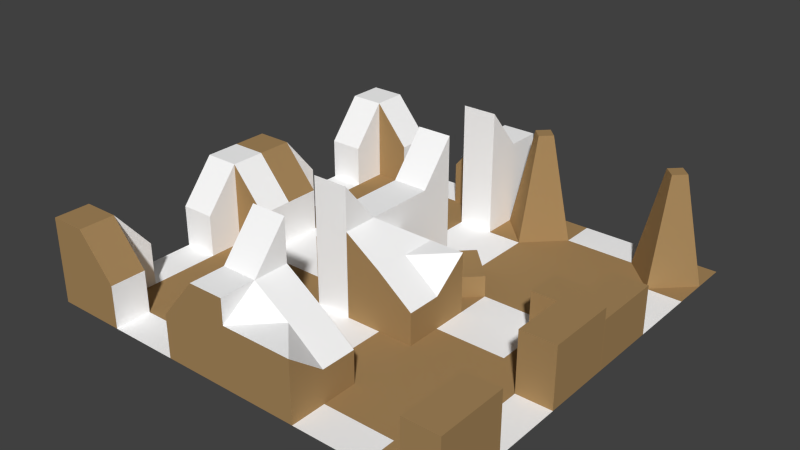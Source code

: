 # Source: Tiles.blend  (saved by Blender 2.76.0; exported with 4.5.12 LTS)
import bpy
from mathutils import Matrix  # noqa: F401  (used for matrix-valued properties, if any)

bpy.ops.wm.read_factory_settings(use_empty=True)
scene = bpy.context.scene
scene.name = 'Scene'

# ---- collections
col_collection_1 = bpy.data.collections.new('Collection 1'); scene.collection.children.link(col_collection_1)

# ---- materials (node trees are filled in below, after node groups)
mat_dirt = bpy.data.materials.new('Dirt')
mat_dirt.alpha_threshold = 0.0
mat_dirt.use_transparent_shadow = False
mat_dirt.diffuse_color = (0.3916, 0.2462, 0.107, 1.0)
mat_dirt.roughness = 0.5
mat_dirt.line_color = (0.0, 0.0, 0.0, 1.0)
mat_marble = bpy.data.materials.new('Marble')
mat_marble.alpha_threshold = 0.0
mat_marble.use_transparent_shadow = False
mat_marble.diffuse_color = (1.0, 1.0, 1.0, 1.0)
mat_marble.roughness = 0.5

# ---- material node trees

# ---- world
world_world = bpy.data.worlds.new('World'); scene.world = world_world
world_world.color = (0.05088, 0.05088, 0.05088)
world_world.use_sun_shadow = False
world_world.sun_shadow_jitter_overblur = 0.0
world_world.cycles.sampling_method = 'MANUAL'
world_world.cycles.sample_map_resolution = 256

# ---- meshes
me_cube_004 = bpy.data.meshes.new('Cube.004')
me_cube_004.from_pydata([(5.0, 5.0, 0.0), (5.0, -5.0, 0.0), (-5.0, -5.0, 0.0), (-5.0, 5.0, 0.0), (5.0, 3.333, 0.0), (5.0, 1.667, 0.0), (5.0, -2.742e-06, 0.0), (5.0, -1.667, 0.0), (5.0, -3.333, 0.0), (3.333, 5.0, 0.0), (1.667, 5.0, 0.0), (1.431e-06, 5.0, 0.0), (-1.667, 5.0, 0.0), (-3.333, 5.0, 0.0), (3.333, -5.0, 0.0), (1.667, -5.0, 0.0), (-2.265e-06, -5.0, 0.0), (-1.667, -5.0, 0.0), (-3.333, -5.0, 0.0), (-5.0, -3.333, 0.0), (-5.0, -1.667, 0.0), (-5.0, 1.073e-06, 0.0), (-5.0, 1.667, 0.0), (-5.0, 3.333, 0.0), (3.333, 3.333, 0.0), (3.333, 1.667, 0.0), (3.333, -1.907e-06, 0.0), (3.333, -1.667, 0.0), (3.333, -3.333, 0.0), (1.667, 3.333, 0.0), (1.667, 1.667, 0.0), (1.667, -1.311e-06, 0.0), (1.667, -1.667, 0.0), (1.667, -3.333, 0.0), (8.146e-07, 3.333, 0.0), (1.987e-07, 1.667, 0.0), (-4.172e-07, -3.576e-07, 0.0), (-1.033e-06, -1.667, 0.0), (-1.649e-06, -3.333, 0.0), (-1.667, 3.333, 0.0), (-1.667, 1.667, 0.0), (-1.667, 1.192e-07, 0.0), (-1.667, -1.667, 0.0), (-1.667, -3.333, 0.0), (-3.333, 3.333, 0.0), (-3.333, 1.667, 0.0), (-3.333, 5.96e-07, 0.0), (-3.333, -1.667, 0.0), (-3.333, -3.333, 0.0), (5.0, -3.333, 4.0), (5.0, -5.0, 4.0), (-3.333, 5.0, 4.0), (-5.0, 5.0, 4.0), (-3.333, -5.0, 4.0), (-5.0, -5.0, 4.0), (-5.0, 3.333, 4.0), (5.0, 5.0, 4.0), (5.0, 3.333, 4.0), (5.0, 1.667, 6.0), (5.0, -1.667, 6.0), (3.333, 5.0, 4.0), (1.667, 5.0, 2.0), (-1.667, 5.0, 2.0), (3.333, -5.0, 4.0), (1.667, -5.0, 2.0), (-1.667, -5.0, 2.0), (-5.0, -3.333, 4.0), (-5.0, -1.667, 2.0), (-5.0, 1.667, 2.0), (3.333, -3.333, 4.0), (3.333, 3.333, 4.0), (3.333, 1.667, 6.0), (3.333, -1.667, 6.0), (1.667, -3.333, 2.0), (1.667, 3.333, 2.0), (-1.667, -3.333, 2.0), (-1.667, 3.333, 2.0), (-3.333, -3.333, 4.0), (-3.333, 3.333, 4.0), (-3.333, 1.667, 2.0), (-3.333, -1.667, 2.0)], [], [(17, 43, 75, 65), (15, 14, 63, 64), (47, 20, 67, 80), (33, 38, 16, 15), (38, 43, 17, 16), (25, 5, 58, 71), (13, 3, 52, 51), (14, 1, 50, 63), (5, 25, 26, 6), (6, 26, 27, 7), (1, 8, 49, 50), (12, 13, 51, 62), (24, 29, 30, 25), (25, 30, 31, 26), (26, 31, 32, 27), (27, 32, 33, 28), (10, 11, 34, 29), (29, 34, 35, 30), (30, 35, 36, 31), (31, 36, 37, 32), (32, 37, 38, 33), (11, 12, 39, 34), (34, 39, 40, 35), (35, 40, 41, 36), (36, 41, 42, 37), (37, 42, 43, 38), (22, 45, 79, 68), (39, 44, 45, 40), (40, 45, 46, 41), (41, 46, 47, 42), (42, 47, 48, 43), (48, 47, 80, 77), (24, 25, 71, 70), (45, 22, 21, 46), (46, 21, 20, 47), (43, 48, 77, 75), (77, 66, 54, 53), (49, 69, 63, 50), (69, 73, 64, 63), (75, 77, 53, 65), (56, 60, 70, 57), (57, 70, 71, 58), (59, 72, 69, 49), (60, 61, 74, 70), (62, 51, 78, 76), (51, 52, 55, 78), (78, 55, 68, 79), (80, 67, 66, 77), (2, 18, 53, 54), (27, 28, 69, 72), (39, 12, 62, 76), (3, 23, 55, 52), (33, 15, 64, 73), (7, 27, 72, 59), (4, 0, 56, 57), (10, 29, 74, 61), (18, 17, 65, 53), (5, 4, 57, 58), (29, 24, 70, 74), (19, 2, 54, 66), (20, 19, 66, 67), (44, 39, 76, 78), (8, 7, 59, 49), (0, 9, 60, 56), (28, 33, 73, 69), (23, 22, 68, 55), (45, 44, 78, 79), (9, 10, 61, 60)])
me_cube_004.polygons.foreach_set('material_index', [1, 0, 1, 1, 1, 1, 0, 0, 1, 1, 1, 0, 0, 0, 0, 0, 1, 0, 0, 0, 0, 1, 0, 0, 0, 0, 1, 0, 0, 0, 0, 1, 1, 1, 1, 1, 0, 1, 0, 0, 1, 1, 1, 1, 1, 1, 1, 0, 0, 1, 1, 0, 0, 1, 1, 0, 0, 1, 0, 0, 0, 0, 1, 0, 0, 0, 1, 0])
me_cube_004.materials.append(mat_dirt)
me_cube_004.materials.append(mat_marble)
me_cube_004.use_remesh_preserve_volume = False
me_cube_004.use_remesh_preserve_attributes = False
me_cube_004.use_mirror_vertex_groups = False
me_cube_004.update()
me_cube_002 = bpy.data.meshes.new('Cube.002')
me_cube_002.from_pydata([(5.0, 5.0, 0.0), (5.0, -5.0, 0.0), (-5.0, -5.0, 0.0), (-5.0, 5.0, 0.0), (5.0, 3.333, 0.0), (5.0, 1.667, 0.0), (5.0, -2.742e-06, 0.0), (5.0, -1.667, 0.0), (5.0, -3.333, 0.0), (3.333, 5.0, 0.0), (1.667, 5.0, 0.0), (1.431e-06, 5.0, 0.0), (-1.667, 5.0, 0.0), (-3.333, 5.0, 0.0), (3.333, -5.0, 0.0), (1.667, -5.0, 0.0), (-2.265e-06, -5.0, 0.0), (-1.667, -5.0, 0.0), (-3.333, -5.0, 0.0), (-5.0, -3.333, 0.0), (-5.0, -1.667, 0.0), (-5.0, 1.073e-06, 0.0), (-5.0, 1.667, 0.0), (-5.0, 3.333, 0.0), (3.333, 1.667, 0.0), (3.333, -1.907e-06, 0.0), (3.333, -1.667, 0.0), (1.667, 3.333, 0.0), (1.667, 1.667, 0.0), (1.667, -1.311e-06, 0.0), (1.667, -1.667, 0.0), (1.667, -3.333, 0.0), (8.146e-07, 3.333, 0.0), (1.987e-07, 1.667, 0.0), (-4.172e-07, -3.576e-07, 0.0), (-1.033e-06, -1.667, 0.0), (-1.649e-06, -3.333, 0.0), (-1.667, 3.333, 0.0), (-1.667, 1.667, 0.0), (-1.667, 1.192e-07, 0.0), (-1.667, -1.667, 0.0), (-1.667, -3.333, 0.0), (-3.333, 1.667, 0.0), (-3.333, 5.96e-07, 0.0), (-3.333, -1.667, 0.0), (-3.333, -3.333, 0.0), (3.833, -3.333, 5.0), (3.333, -3.833, 5.0), (2.833, -3.333, 5.0), (3.833, 3.333, 5.0), (3.333, 2.833, 5.0), (3.333, -2.833, 5.0), (3.333, 3.833, 5.0), (2.833, 3.333, 5.0), (-3.333, -5.0, 2.293), (-5.0, -5.0, 2.293), (-1.667, -5.0, 2.293), (-5.0, -3.333, 2.293), (-5.0, -1.667, 2.293), (-1.667, -3.333, 2.293), (-3.333, -1.667, 2.293), (-3.333, -3.333, 2.293), (-3.333, 5.0, 1.0), (-5.0, 3.333, 1.0), (-3.333, 1.667, 1.0), (-1.667, 3.333, 1.0)], [], [(31, 36, 16, 15), (36, 41, 17, 16), (5, 24, 25, 6), (6, 25, 26, 7), (24, 28, 29, 25), (25, 29, 30, 26), (31, 26, 30), (10, 11, 32, 27), (27, 32, 33, 28), (28, 33, 34, 29), (29, 34, 35, 30), (30, 35, 36, 31), (11, 12, 37, 32), (32, 37, 38, 33), (33, 38, 39, 34), (34, 39, 40, 35), (35, 40, 41, 36), (4, 9, 52, 49), (38, 42, 43, 39), (39, 43, 44, 40), (40, 44, 45, 41), (42, 22, 21, 43), (43, 21, 20, 44), (17, 41, 59, 56), (15, 14, 31), (19, 2, 55, 57), (4, 9, 0), (45, 44, 60, 61), (28, 24, 27), (5, 4, 24), (7, 26, 8), (27, 24, 50, 53), (10, 27, 9), (1, 14, 8), (46, 47, 48, 51), (50, 49, 52, 53), (14, 31, 48, 47), (24, 4, 49, 50), (8, 14, 47, 46), (26, 8, 46, 51), (9, 27, 53, 52), (31, 26, 51, 48), (3, 23, 13), (23, 22, 42), (13, 37, 12), (38, 37, 42), (37, 13, 62, 65), (57, 61, 60, 58), (55, 54, 61, 57), (56, 59, 61, 54), (41, 45, 61, 59), (2, 18, 54, 55), (20, 19, 57, 58), (18, 17, 56, 54), (44, 20, 58, 60), (63, 64, 65, 62), (13, 23, 63, 62), (42, 37, 65, 64), (23, 42, 64, 63)])
me_cube_002.polygons.foreach_set('material_index', [1, 1, 1, 1, 0, 0, 0, 1, 0, 0, 0, 0, 1, 0, 0, 0, 0, 0, 0, 0, 0, 1, 1, 1, 0, 0, 0, 0, 0, 0, 0, 0, 0, 0, 0, 0, 0, 0, 0, 0, 0, 0, 0, 0, 0, 0, 0, 0, 0, 0, 0, 0, 0, 0, 1, 0, 0, 0, 0])
me_cube_002.materials.append(mat_dirt)
me_cube_002.materials.append(mat_marble)
me_cube_002.use_remesh_preserve_volume = False
me_cube_002.use_remesh_preserve_attributes = False
me_cube_002.use_mirror_vertex_groups = False
me_cube_002.update()
me_cube_001 = bpy.data.meshes.new('Cube.001')
me_cube_001.from_pydata([(5.0, 5.0, 0.0), (5.0, -5.0, 0.0), (-5.0, -5.0, 0.0), (-5.0, 5.0, 0.0), (5.0, 3.333, 0.0), (5.0, 1.667, 0.0), (5.0, -2.742e-06, 0.0), (5.0, -1.667, 0.0), (5.0, -3.333, 0.0), (3.333, 5.0, 0.0), (1.667, 5.0, 0.0), (1.431e-06, 5.0, 0.0), (-1.667, 5.0, 0.0), (-3.333, 5.0, 0.0), (3.333, -5.0, 0.0), (1.667, -5.0, 0.0), (-2.265e-06, -5.0, 0.0), (-1.667, -5.0, 0.0), (-3.333, -5.0, 0.0), (-5.0, -3.333, 0.0), (-5.0, -1.667, 0.0), (-5.0, 1.073e-06, 0.0), (-5.0, 1.667, 0.0), (-5.0, 3.333, 0.0), (3.333, 1.667, 0.0), (3.333, -1.907e-06, 0.0), (3.333, -1.667, 0.0), (3.333, -3.333, 0.0), (1.667, 3.333, 0.0), (1.667, 1.667, 0.0), (1.667, -1.311e-06, 0.0), (1.667, -1.667, 0.0), (1.667, -3.333, 0.0), (8.146e-07, 3.333, 0.0), (1.987e-07, 1.667, 0.0), (-4.172e-07, -3.576e-07, 0.0), (-1.033e-06, -1.667, 0.0), (-1.649e-06, -3.333, 0.0), (-1.667, 3.333, 0.0), (-1.667, 1.667, 0.0), (-1.667, 1.192e-07, 0.0), (-1.667, -1.667, 0.0), (-1.667, -3.333, 0.0), (-3.333, 1.667, 0.0), (-3.333, 5.96e-07, 0.0), (-3.333, -1.667, 0.0), (-3.333, -3.333, 0.0), (5.0, -3.333, 2.837), (5.0, -5.0, 2.837), (-3.333, 5.0, 4.001), (-5.0, 5.0, 2.837), (-3.333, -5.0, 2.837), (-5.0, -5.0, 2.837), (-5.0, 3.333, 2.837), (5.0, 5.0, 2.837), (5.0, 3.333, 2.837), (5.0, 1.667, 2.837), (3.333, 5.0, 4.001), (1.667, 5.0, 4.001), (-1.667, 5.0, 4.001), (3.333, -5.0, 2.837), (1.667, -5.0, 2.837), (-1.667, -5.0, 2.837), (-5.0, -3.333, 2.837), (-5.0, 1.667, 2.837), (3.333, 3.333, 2.837), (3.333, 1.667, 1.523), (1.667, -3.333, 2.837), (1.667, 3.333, 2.837), (1.667, 1.667, 1.523), (-1.667, -3.333, 2.837), (-1.667, 3.333, 2.837), (-1.667, 1.667, 1.523), (-3.333, 3.333, 2.837), (-3.333, 1.667, 1.523), (3.333, -3.333, 2.837), (-3.333, -3.333, 2.837)], [], [(32, 37, 16, 15), (37, 42, 17, 16), (5, 24, 25, 6), (6, 25, 26, 7), (14, 1, 48, 60), (24, 29, 30, 25), (25, 30, 31, 26), (26, 31, 32, 27), (10, 11, 33, 28), (28, 33, 34, 29), (29, 34, 35, 30), (30, 35, 36, 31), (31, 36, 37, 32), (11, 12, 38, 33), (33, 38, 39, 34), (34, 39, 40, 35), (35, 40, 41, 36), (36, 41, 42, 37), (46, 19, 63, 76), (39, 43, 44, 40), (40, 44, 45, 41), (41, 45, 46, 42), (43, 22, 21, 44), (44, 21, 20, 45), (1, 8, 47, 48), (17, 42, 70, 62), (12, 13, 49, 59), (19, 46, 45, 20), (8, 27, 75, 47), (24, 5, 56, 66), (9, 10, 58, 57), (23, 22, 64, 53), (8, 7, 26, 27), (0, 9, 57, 54), (22, 43, 74, 64), (42, 46, 76, 70), (65, 68, 69, 66), (71, 73, 74, 72), (59, 49, 73, 71), (50, 53, 73, 49), (64, 74, 73, 53), (52, 51, 76, 63), (62, 70, 76, 51), (60, 75, 67, 61), (48, 47, 75, 60), (56, 55, 65, 66), (57, 58, 68, 65), (55, 54, 57, 65), (38, 12, 59, 71), (13, 3, 50, 49), (32, 15, 61, 67), (15, 14, 60, 61), (39, 38, 71, 72), (2, 18, 51, 52), (10, 28, 68, 58), (29, 24, 66, 69), (3, 23, 53, 50), (28, 29, 69, 68), (43, 39, 72, 74), (4, 0, 54, 55), (18, 17, 62, 51), (5, 4, 55, 56), (27, 32, 67, 75), (19, 2, 52, 63)])
me_cube_001.polygons.foreach_set('material_index', [1, 1, 1, 1, 0, 0, 0, 0, 1, 0, 0, 0, 0, 1, 0, 0, 0, 0, 0, 0, 0, 0, 1, 1, 0, 0, 0, 0, 0, 0, 0, 0, 0, 0, 0, 0, 1, 1, 1, 1, 1, 0, 0, 0, 0, 1, 1, 1, 0, 0, 0, 0, 0, 0, 0, 0, 0, 0, 0, 0, 0, 0, 0, 0])
me_cube_001.materials.append(mat_dirt)
me_cube_001.materials.append(mat_marble)
me_cube_001.use_remesh_preserve_volume = False
me_cube_001.use_remesh_preserve_attributes = False
me_cube_001.use_mirror_vertex_groups = False
me_cube_001.update()
me_cube = bpy.data.meshes.new('Cube')
me_cube.from_pydata([(5.0, 5.0, 0.0), (5.0, -5.0, 0.0), (-5.0, -5.0, 0.0), (-5.0, 5.0, 0.0), (5.0, 3.333, 0.0), (5.0, 1.667, 0.0), (5.0, -2.742e-06, 0.0), (5.0, -1.667, 0.0), (5.0, -3.333, 0.0), (3.333, 5.0, 0.0), (1.667, 5.0, 0.0), (1.431e-06, 5.0, 0.0), (-1.667, 5.0, 0.0), (-3.333, 5.0, 0.0), (3.333, -5.0, 0.0), (1.667, -5.0, 0.0), (-2.265e-06, -5.0, 0.0), (-1.667, -5.0, 0.0), (-3.333, -5.0, 0.0), (-5.0, -3.333, 0.0), (-5.0, -1.667, 0.0), (-5.0, 1.073e-06, 0.0), (-5.0, 1.667, 0.0), (-5.0, 3.333, 0.0), (3.333, 3.333, 0.0), (3.333, 1.667, 0.0), (3.333, -1.907e-06, 0.0), (3.333, -1.667, 0.0), (3.333, -3.333, 0.0), (1.667, 3.333, 0.0), (1.667, 1.667, 0.0), (1.667, -1.311e-06, 0.0), (1.667, -1.667, 0.0), (1.667, -3.333, 0.0), (8.146e-07, 3.333, 0.0), (1.987e-07, 1.667, 0.0), (-4.172e-07, -3.576e-07, 0.0), (-1.033e-06, -1.667, 0.0), (-1.649e-06, -3.333, 0.0), (-1.667, 3.333, 0.0), (-1.667, 1.667, 0.0), (-1.667, 1.192e-07, 0.0), (-1.667, -1.667, 0.0), (-1.667, -3.333, 0.0), (-3.333, 3.333, 0.0), (-3.333, 1.667, 0.0), (-3.333, 5.96e-07, 0.0), (-3.333, -1.667, 0.0), (-3.333, -3.333, 0.0), (5.0, -3.333, 4.0), (5.0, -5.0, 4.0), (-3.333, 5.0, 4.0), (-5.0, 5.0, 4.0), (-3.333, -5.0, 4.0), (-5.0, -5.0, 4.0), (-5.0, 3.333, 4.0), (5.0, 5.0, 4.0), (5.0, 3.333, 4.0), (5.0, 1.667, 6.0), (5.0, -1.667, 6.0), (3.333, 5.0, 4.0), (1.667, 5.0, 2.0), (-1.667, 5.0, 2.0), (3.333, -5.0, 4.0), (1.667, -5.0, 2.0), (-1.667, -5.0, 2.0), (-5.0, -3.333, 4.0), (-5.0, -1.667, 2.0), (-5.0, 1.667, 2.0), (3.333, -3.333, 4.0), (3.333, 3.333, 4.0), (3.333, 1.667, 6.0), (3.333, -1.667, 6.0), (1.667, -3.333, 2.0), (1.667, 3.333, 2.0), (-1.667, -3.333, 2.0), (-1.667, 3.333, 2.0), (-3.333, -3.333, 4.0), (-3.333, 3.333, 4.0), (-3.333, 1.667, 2.0), (-3.333, -1.667, 2.0)], [], [(17, 43, 75, 65), (15, 14, 63, 64), (47, 20, 67, 80), (33, 38, 16, 15), (38, 43, 17, 16), (25, 5, 58, 71), (13, 3, 52, 51), (14, 1, 50, 63), (5, 25, 26, 6), (6, 26, 27, 7), (1, 8, 49, 50), (12, 13, 51, 62), (24, 29, 30, 25), (25, 30, 31, 26), (26, 31, 32, 27), (27, 32, 33, 28), (10, 11, 34, 29), (29, 34, 35, 30), (30, 35, 36, 31), (31, 36, 37, 32), (32, 37, 38, 33), (11, 12, 39, 34), (34, 39, 40, 35), (35, 40, 41, 36), (36, 41, 42, 37), (37, 42, 43, 38), (22, 45, 79, 68), (39, 44, 45, 40), (40, 45, 46, 41), (41, 46, 47, 42), (42, 47, 48, 43), (48, 47, 80, 77), (24, 25, 71, 70), (45, 22, 21, 46), (46, 21, 20, 47), (43, 48, 77, 75), (77, 66, 54, 53), (49, 69, 63, 50), (69, 73, 64, 63), (75, 77, 53, 65), (56, 60, 70, 57), (57, 70, 71, 58), (59, 72, 69, 49), (60, 61, 74, 70), (62, 51, 78, 76), (51, 52, 55, 78), (78, 55, 68, 79), (80, 67, 66, 77), (2, 18, 53, 54), (27, 28, 69, 72), (39, 12, 62, 76), (3, 23, 55, 52), (33, 15, 64, 73), (7, 27, 72, 59), (4, 0, 56, 57), (10, 29, 74, 61), (18, 17, 65, 53), (5, 4, 57, 58), (29, 24, 70, 74), (19, 2, 54, 66), (20, 19, 66, 67), (44, 39, 76, 78), (8, 7, 59, 49), (0, 9, 60, 56), (28, 33, 73, 69), (23, 22, 68, 55), (45, 44, 78, 79), (9, 10, 61, 60)])
me_cube.polygons.foreach_set('material_index', [1, 0, 1, 1, 1, 1, 0, 0, 1, 1, 1, 0, 0, 0, 0, 0, 1, 0, 0, 0, 0, 1, 0, 0, 0, 0, 1, 0, 0, 0, 0, 1, 1, 1, 1, 1, 0, 1, 0, 0, 1, 1, 1, 1, 1, 1, 1, 0, 0, 1, 1, 0, 0, 1, 1, 0, 0, 1, 0, 0, 0, 0, 1, 0, 0, 0, 1, 0])
me_cube.materials.append(mat_dirt)
me_cube.materials.append(mat_marble)
me_cube.use_remesh_preserve_volume = False
me_cube.use_remesh_preserve_attributes = False
me_cube.use_mirror_vertex_groups = False
me_cube.update()

# ---- objects
ob_cube_003 = bpy.data.objects.new('Cube.003', me_cube_004)
ob_cube_002 = bpy.data.objects.new('Cube.002', me_cube_002)
ob_cube_001 = bpy.data.objects.new('Cube.001', me_cube_001)
ob_cube = bpy.data.objects.new('Cube', me_cube)

# ---- transforms, parenting, visibility, modifiers, constraints
ob_cube_003.location = (0.0, 10.0, 0.0)
ob_cube_003.lock_rotations_4d = False
ob_cube_003.empty_display_type = 'ARROWS'
ob_cube_003.lineart.crease_threshold = 0.0
ob_cube_002.location = (10.0, 10.0, 0.0)
ob_cube_002.rotation_euler = (0.0, -0.0, 1.571)
ob_cube_002.lock_rotations_4d = False
ob_cube_002.empty_display_type = 'ARROWS'
ob_cube_002.lineart.crease_threshold = 0.0
ob_cube_001.location = (10.0, 0.0, 0.0)
ob_cube_001.rotation_euler = (0.0, -0.0, 1.571)
ob_cube_001.lock_rotations_4d = False
ob_cube_001.empty_display_type = 'ARROWS'
ob_cube_001.lineart.crease_threshold = 0.0
ob_cube.location = (0.0, 0.0, 0.0)
ob_cube.lock_rotations_4d = False
ob_cube.empty_display_type = 'ARROWS'
ob_cube.lineart.crease_threshold = 0.0

# ---- collection membership
col_collection_1.objects.link(ob_cube_003)
col_collection_1.objects.link(ob_cube_002)
col_collection_1.objects.link(ob_cube_001)
col_collection_1.objects.link(ob_cube)

# ---- scene / render settings (as saved in the file)
scene.frame_start = 1; scene.frame_end = 250; scene.frame_set(1)
scene.render.engine = 'BLENDER_EEVEE_NEXT'
scene.render.resolution_percentage = 50
scene.render.dither_intensity = 0.0
scene.cycles.use_denoising = False
scene.cycles.samples = 10
scene.cycles.sampling_pattern = 'TABULATED_SOBOL'
scene.cycles.light_sampling_threshold = 0.0
scene.cycles.use_adaptive_sampling = False
scene.cycles.use_light_tree = False
scene.cycles.blur_glossy = 0.0
scene.cycles.pixel_filter_type = 'GAUSSIAN'
scene.cycles.sample_clamp_indirect = 0.0
scene.view_settings.view_transform = 'Standard'
bpy.context.view_layer.update()

# ---- added for rendering (the .blend has no active camera and no usable light): camera, sun
cam_auto = bpy.data.cameras.new('AutoCamera')
cam_auto.lens = 50.0
cam_auto.sensor_width = 36.0
cam_auto.clip_end = 1000.0
ob_auto_camera = bpy.data.objects.new('AutoCamera', cam_auto)
scene.collection.objects.link(ob_auto_camera)
ob_auto_camera.location = (31.7516, -27.102, 24.4013)
ob_auto_camera.rotation_euler = (1.09748, -7.21219e-08, 0.694738)
scene.camera = ob_auto_camera
light_auto_sun = bpy.data.lights.new('AutoSun', 'SUN')
light_auto_sun.energy = 3.0
light_auto_sun.angle = 0.0523599
ob_auto_sun = bpy.data.objects.new('AutoSun', light_auto_sun)
scene.collection.objects.link(ob_auto_sun)
ob_auto_sun.rotation_euler = (0.872665, 0.174533, 0.523599)
bpy.context.view_layer.update()
